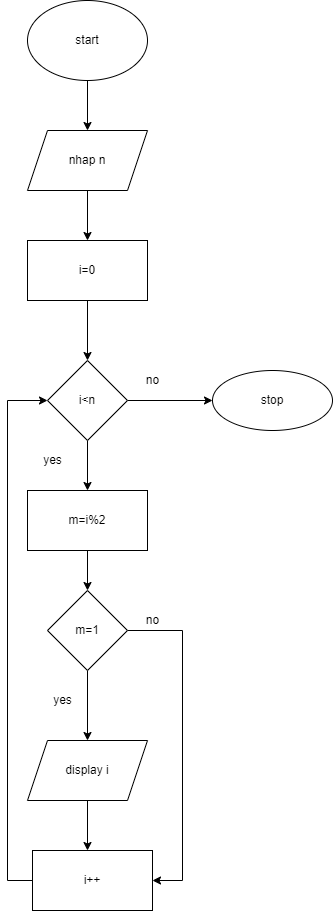

The diagram above was exported from draw.io. Its source (the exported page's mxGraphModel, read from the mxfile embedded in the PNG):
<mxGraphModel dx="868" dy="545" grid="1" gridSize="10" guides="1" tooltips="1" connect="1" arrows="1" fold="1" page="1" pageScale="1" pageWidth="850" pageHeight="1100" math="0" shadow="0">
  <root>
    <mxCell id="0" />
    <mxCell id="1" parent="0" />
    <mxCell id="qbw8YJWIgAmZxnlVbBHj-57" value="" style="edgeStyle=orthogonalEdgeStyle;rounded=0;orthogonalLoop=1;jettySize=auto;html=1;" parent="1" source="qbw8YJWIgAmZxnlVbBHj-55" target="qbw8YJWIgAmZxnlVbBHj-56" edge="1">
      <mxGeometry relative="1" as="geometry" />
    </mxCell>
    <mxCell id="qbw8YJWIgAmZxnlVbBHj-55" value="start" style="ellipse;whiteSpace=wrap;html=1;" parent="1" vertex="1">
      <mxGeometry x="365" y="10" width="120" height="80" as="geometry" />
    </mxCell>
    <mxCell id="qbw8YJWIgAmZxnlVbBHj-59" value="" style="edgeStyle=orthogonalEdgeStyle;rounded=0;orthogonalLoop=1;jettySize=auto;html=1;" parent="1" source="qbw8YJWIgAmZxnlVbBHj-56" target="qbw8YJWIgAmZxnlVbBHj-58" edge="1">
      <mxGeometry relative="1" as="geometry" />
    </mxCell>
    <mxCell id="qbw8YJWIgAmZxnlVbBHj-56" value="nhap n" style="shape=parallelogram;perimeter=parallelogramPerimeter;whiteSpace=wrap;html=1;fixedSize=1;" parent="1" vertex="1">
      <mxGeometry x="365" y="140" width="120" height="60" as="geometry" />
    </mxCell>
    <mxCell id="qbw8YJWIgAmZxnlVbBHj-76" value="" style="edgeStyle=orthogonalEdgeStyle;rounded=0;orthogonalLoop=1;jettySize=auto;html=1;" parent="1" source="qbw8YJWIgAmZxnlVbBHj-58" target="qbw8YJWIgAmZxnlVbBHj-75" edge="1">
      <mxGeometry relative="1" as="geometry" />
    </mxCell>
    <mxCell id="qbw8YJWIgAmZxnlVbBHj-58" value="i=0" style="whiteSpace=wrap;html=1;" parent="1" vertex="1">
      <mxGeometry x="365" y="250" width="120" height="60" as="geometry" />
    </mxCell>
    <mxCell id="qbw8YJWIgAmZxnlVbBHj-78" value="" style="edgeStyle=orthogonalEdgeStyle;rounded=0;orthogonalLoop=1;jettySize=auto;html=1;" parent="1" source="qbw8YJWIgAmZxnlVbBHj-75" target="qbw8YJWIgAmZxnlVbBHj-77" edge="1">
      <mxGeometry relative="1" as="geometry" />
    </mxCell>
    <mxCell id="qbw8YJWIgAmZxnlVbBHj-90" value="" style="edgeStyle=orthogonalEdgeStyle;rounded=0;orthogonalLoop=1;jettySize=auto;html=1;" parent="1" source="qbw8YJWIgAmZxnlVbBHj-75" target="qbw8YJWIgAmZxnlVbBHj-89" edge="1">
      <mxGeometry relative="1" as="geometry" />
    </mxCell>
    <mxCell id="qbw8YJWIgAmZxnlVbBHj-75" value="i&amp;lt;n" style="rhombus;whiteSpace=wrap;html=1;" parent="1" vertex="1">
      <mxGeometry x="385" y="370" width="80" height="80" as="geometry" />
    </mxCell>
    <mxCell id="qbw8YJWIgAmZxnlVbBHj-80" value="" style="edgeStyle=orthogonalEdgeStyle;rounded=0;orthogonalLoop=1;jettySize=auto;html=1;" parent="1" source="qbw8YJWIgAmZxnlVbBHj-77" target="qbw8YJWIgAmZxnlVbBHj-79" edge="1">
      <mxGeometry relative="1" as="geometry" />
    </mxCell>
    <mxCell id="qbw8YJWIgAmZxnlVbBHj-77" value="m=i%2" style="whiteSpace=wrap;html=1;" parent="1" vertex="1">
      <mxGeometry x="365" y="500" width="120" height="60" as="geometry" />
    </mxCell>
    <mxCell id="qbw8YJWIgAmZxnlVbBHj-82" value="" style="edgeStyle=orthogonalEdgeStyle;rounded=0;orthogonalLoop=1;jettySize=auto;html=1;" parent="1" source="qbw8YJWIgAmZxnlVbBHj-79" target="qbw8YJWIgAmZxnlVbBHj-81" edge="1">
      <mxGeometry relative="1" as="geometry" />
    </mxCell>
    <mxCell id="qbw8YJWIgAmZxnlVbBHj-88" style="edgeStyle=orthogonalEdgeStyle;rounded=0;orthogonalLoop=1;jettySize=auto;html=1;entryX=1;entryY=0.5;entryDx=0;entryDy=0;" parent="1" source="qbw8YJWIgAmZxnlVbBHj-79" target="5eVSk9OJKaD8hd5GMVcf-2" edge="1">
      <mxGeometry relative="1" as="geometry">
        <Array as="points">
          <mxPoint x="520" y="640" />
          <mxPoint x="520" y="890" />
        </Array>
        <mxPoint x="475" y="890" as="targetPoint" />
      </mxGeometry>
    </mxCell>
    <mxCell id="qbw8YJWIgAmZxnlVbBHj-79" value="m=1" style="rhombus;whiteSpace=wrap;html=1;" parent="1" vertex="1">
      <mxGeometry x="385" y="600" width="80" height="80" as="geometry" />
    </mxCell>
    <mxCell id="qbw8YJWIgAmZxnlVbBHj-84" value="" style="edgeStyle=orthogonalEdgeStyle;rounded=0;orthogonalLoop=1;jettySize=auto;html=1;" parent="1" source="qbw8YJWIgAmZxnlVbBHj-81" edge="1">
      <mxGeometry relative="1" as="geometry">
        <mxPoint x="425" y="860" as="targetPoint" />
      </mxGeometry>
    </mxCell>
    <mxCell id="qbw8YJWIgAmZxnlVbBHj-81" value="display i" style="shape=parallelogram;perimeter=parallelogramPerimeter;whiteSpace=wrap;html=1;fixedSize=1;" parent="1" vertex="1">
      <mxGeometry x="365" y="750" width="120" height="60" as="geometry" />
    </mxCell>
    <mxCell id="qbw8YJWIgAmZxnlVbBHj-85" style="edgeStyle=orthogonalEdgeStyle;rounded=0;orthogonalLoop=1;jettySize=auto;html=1;entryX=0;entryY=0.5;entryDx=0;entryDy=0;" parent="1" target="qbw8YJWIgAmZxnlVbBHj-75" edge="1">
      <mxGeometry relative="1" as="geometry">
        <Array as="points">
          <mxPoint x="345" y="890" />
          <mxPoint x="345" y="410" />
        </Array>
        <mxPoint x="375" y="890" as="sourcePoint" />
      </mxGeometry>
    </mxCell>
    <mxCell id="qbw8YJWIgAmZxnlVbBHj-86" value="yes" style="text;html=1;align=center;verticalAlign=middle;resizable=0;points=[];autosize=1;strokeColor=none;fillColor=none;" parent="1" vertex="1">
      <mxGeometry x="380" y="695" width="40" height="30" as="geometry" />
    </mxCell>
    <mxCell id="qbw8YJWIgAmZxnlVbBHj-87" value="yes" style="text;html=1;align=center;verticalAlign=middle;resizable=0;points=[];autosize=1;strokeColor=none;fillColor=none;" parent="1" vertex="1">
      <mxGeometry x="370" y="455" width="40" height="30" as="geometry" />
    </mxCell>
    <mxCell id="qbw8YJWIgAmZxnlVbBHj-89" value="stop" style="ellipse;whiteSpace=wrap;html=1;" parent="1" vertex="1">
      <mxGeometry x="550" y="380" width="120" height="60" as="geometry" />
    </mxCell>
    <mxCell id="5eVSk9OJKaD8hd5GMVcf-1" value="no" style="text;html=1;align=center;verticalAlign=middle;resizable=0;points=[];autosize=1;strokeColor=none;fillColor=none;" parent="1" vertex="1">
      <mxGeometry x="470" y="375" width="40" height="30" as="geometry" />
    </mxCell>
    <mxCell id="5eVSk9OJKaD8hd5GMVcf-2" value="i++" style="rounded=0;whiteSpace=wrap;html=1;" parent="1" vertex="1">
      <mxGeometry x="370" y="860" width="120" height="60" as="geometry" />
    </mxCell>
    <mxCell id="M6OU9K7cF8XC9R1M-7qD-1" value="no" style="text;html=1;align=center;verticalAlign=middle;resizable=0;points=[];autosize=1;strokeColor=none;fillColor=none;" vertex="1" parent="1">
      <mxGeometry x="470" y="615" width="40" height="30" as="geometry" />
    </mxCell>
  </root>
</mxGraphModel>